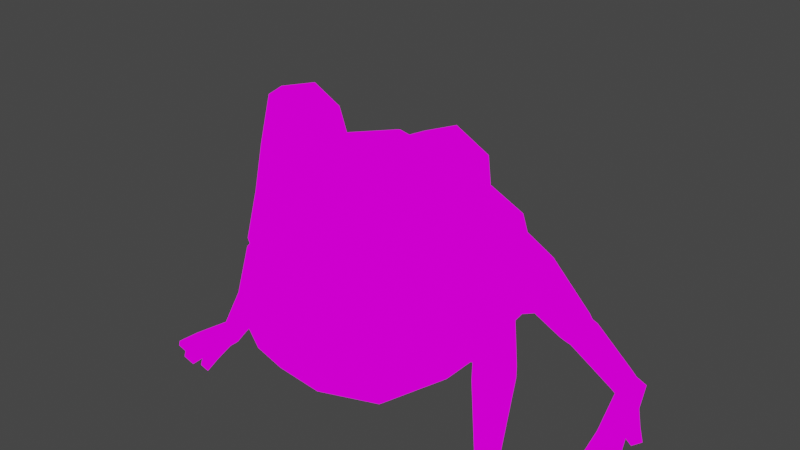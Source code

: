 # Source: FROG_rig_Idle.blend  (saved by Blender 2.91.10; exported with 4.5.12 LTS)
import bpy
from mathutils import Matrix  # noqa: F401  (used for matrix-valued properties, if any)

bpy.ops.wm.read_factory_settings(use_empty=True)
scene = bpy.context.scene
scene.name = 'Scene'

# ---- collections
col_collection = bpy.data.collections.new('Collection'); scene.collection.children.link(col_collection)

# ---- images (referenced by path relative to the original .blend; pixels are not part of the script)
import os
ASSET_DIR = os.environ.get("B2B_ASSET_DIR", "")  # directory of the original .blend (textures are referenced by path, not embedded)
HERE = os.path.dirname(os.path.abspath(__file__))  # packed textures are extracted next to this script under _unpacked/

def load_image(name, relpath, width, height, colorspace="sRGB"):
    """Load a texture the original file referenced (path relative to the .blend, or extracted next to this script)."""
    p = next((c for c in (os.path.join(HERE, relpath), os.path.join(ASSET_DIR, relpath)) if relpath and os.path.exists(c)), "")
    if p:
        img = bpy.data.images.load(p, check_existing=True)
        img.name = name
    else:  # same state as the original file: an image datablock whose file is absent (Cycles renders it pink)
        img = bpy.data.images.new(name, width, height)
        img.source = "FILE"
        img.filepath = "//" + (relpath or name)
    img.colorspace_settings.name = colorspace
    return img
img_colors_png_001 = load_image('colors.png.001', 'colors.png', 1024, 1024, 'sRGB')

# ---- materials (node trees are filled in below, after node groups)
mat_frog = bpy.data.materials.new('frog')
mat_frog.use_transparent_shadow = False

# ---- material node trees
mat_frog.use_nodes = True; mat_frog.node_tree.nodes.clear()
_N = mat_frog.node_tree.nodes; _L = mat_frog.node_tree.links
n0 = _N.new('ShaderNodeBsdfPrincipled'); n0.name = 'Principled BSDF'; n0.location = (10, 300)
n0.distribution = 'GGX'
n0.subsurface_method = 'BURLEY'
n0.inputs[3].default_value = 1.45
n0.inputs[27].default_value = (0.0, 0.0, 0.0, 1.0)
n0.inputs[28].default_value = 1.0
n1 = _N.new('ShaderNodeOutputMaterial'); n1.name = 'Material Output'; n1.location = (300, 300)
n2 = _N.new('ShaderNodeTexImage'); n2.name = 'Image Texture'; n2.location = (-320, 163)
n2.image = img_colors_png_001
_L.new(n2.outputs[0], n1.inputs[0])
n1.is_active_output = True

# ---- world
world_world = bpy.data.worlds.new('World'); scene.world = world_world
world_world.use_nodes = True; world_world.node_tree.nodes.clear()
_N = world_world.node_tree.nodes; _L = world_world.node_tree.links
n0 = _N.new('ShaderNodeOutputWorld'); n0.name = 'World Output'; n0.location = (300, 300)
n1 = _N.new('ShaderNodeBackground'); n1.name = 'Background'; n1.location = (10, 300)
n1.inputs[0].default_value = (0.05088, 0.05088, 0.05088, 1.0)
_L.new(n1.outputs[0], n0.inputs[0])
n0.is_active_output = True
world_world.color = (0.05088, 0.05088, 0.05088)
world_world.use_sun_shadow = False
world_world.sun_shadow_jitter_overblur = 0.0

# ---- meshes
me_cube_002 = bpy.data.meshes.new('Cube.002')
me_cube_002.from_pydata([(0.3611, 0.4402, 0.1773), (0.2691, 0.02207, 0.09603), (0.4622, 0.03429, 0.8961), (0.0, 0.6921, 0.4083), (0.0, 0.7672, 0.09463), (0.0, 0.7672, 0.2537), (0.0, 0.07362, 1.031), (0.0, 0.5913, 0.5574), (0.0, 0.3317, 0.8502), (0.0, 0.4259, 0.02617), (0.0, 0.004974, 0.01737), (0.183, 0.6782, 0.3651), (0.0, 0.8851, 0.1341), (0.3433, -0.2043, 1.203), (0.4849, -0.1389, 1.118), (0.4788, -0.1993, 0.9364), (0.3198, -0.2933, 0.8724), (0.183, -0.3283, 0.9981), (0.1991, -0.2607, 1.142), (0.4477, -0.1785, 1.102), (0.3433, -0.2112, 1.167), (0.4388, -0.2161, 0.9622), (0.3255, -0.2884, 0.9197), (0.2251, -0.3131, 0.9899), (0.232, -0.2626, 1.116), (0.4959, -0.198, 0.5535), (0.353, -0.4146, 0.643), (0.08997, -0.5508, 0.7943), (0.0, -0.3309, 1.012), (0.0, -0.6003, 0.7446), (0.07219, -0.5229, 0.8452), (0.3609, -0.4129, 0.6037), (0.1651, -0.5658, 0.6738), (0.0, -0.6026, 0.6997), (0.3522, -0.359, 0.8244), (0.5024, -0.1748, 0.7391), (0.0, -0.5143, 0.9161), (0.264, -0.3635, 0.122), (0.0, -0.4258, 0.09452), (0.2988, -0.4631, 0.2666), (0.4832, -0.2282, 0.3242), (0.0, -0.612, 0.3028), (0.151, -0.5792, 0.3095), (0.0, -0.5789, 0.6968), (0.3424, -0.3892, 0.6008), (0.1465, -0.5421, 0.6709), (0.0, -0.5765, 0.7417), (0.1465, -0.5397, 0.7194), (0.3344, -0.3909, 0.6401), (0.3433, -0.0266, 1.168), (0.4947, -0.04088, 1.1), (0.4824, -0.1042, 0.8988), (0.1787, -0.1313, 1.032), (0.1991, -0.045, 1.111), (0.2119, -0.02647, 0.9805), (0.0, -0.1328, 1.053), (0.253, 0.05209, 0.957), (0.2226, 0.3244, 0.8001), (0.1701, -0.4698, 0.8817), (0.1651, -0.5635, 0.7223), (0.05227, -0.5311, 0.8437), (0.07055, -0.5551, 0.7899), (0.0, -0.09962, 0.703), (0.0, -0.09616, 0.4259), (0.1144, -0.09898, 0.6759), (0.1203, -0.09716, 0.4444), (0.5337, 0.07077, 0.5669), (0.4765, -0.08013, 0.2574), (0.5016, 0.03051, 0.2899), (0.5808, 0.0388, 0.5244), (0.4893, -0.08594, 0.2638), (0.6826, -0.1942, -0.001703), (0.5292, 0.1133, 0.4078), (0.7191, -0.2152, 0.02164), (0.7123, -0.2573, 0.04411), (0.5847, -0.07286, 0.5084), (0.669, -0.2783, 0.04323), (0.5361, -0.1544, 0.3376), (0.6324, -0.2573, 0.01989), (0.6393, -0.2152, -0.002576), (0.7151, -0.2024, 0.04129), (0.67, -0.05969, 0.2594), (0.669, -0.1412, 0.281), (0.6006, -0.1849, 0.2539), (0.5333, -0.1469, 0.2052), (0.5342, -0.06536, 0.1836), (0.6886, -0.2324, -0.02141), (0.7289, -0.2536, -0.009182), (0.7289, -0.296, -0.009182), (0.6893, -0.3011, -0.02118), (0.6482, -0.296, -0.03364), (0.6482, -0.2536, -0.03364), (0.7424, -0.3925, 0.04313), (0.6482, -0.3925, 0.02432), (0.6031, -0.3925, 1.615e-05), (0.7558, -0.3925, -0.001024), (0.6644, -0.3925, -0.02874), (0.6228, -0.3925, -0.04134), (0.7109, -0.3925, -0.01465), (0.6959, -0.3925, 0.03731), (0.6613, -0.4961, -0.02968), (0.7139, -0.4961, -0.01373), (0.6497, -0.4952, 0.008172), (0.7037, -0.4952, 0.02288), (0.7212, -0.4717, 0.02385), (0.7303, -0.4726, -0.00877), (0.7752, -0.4726, 0.00486), (0.7677, -0.4717, 0.02967), (0.5974, -0.4726, -0.04905), (0.6389, -0.4726, -0.03645), (0.5836, -0.4717, -0.02704), (0.6286, -0.4717, -0.002738), (0.5386, -0.1105, 0.5269), (0.4747, 0.1187, 0.8458), (0.4855, -0.1716, 0.3207), (0.4279, -0.1648, 0.2037), (0.1305, 0.7702, 0.1962), (0.281, 0.5721, 0.4848), (0.1026, 0.7674, 0.1255), (0.1582, 0.4259, 0.04875), (0.475, 0.06941, 0.2742), (0.429, 0.2999, 0.7239), (0.5107, 0.1769, 0.4035), (0.7904, 0.6416, -0.07637), (0.308, 0.6576, 0.3047), (0.5884, 0.6333, 0.1498), (0.3665, 0.5732, 0.4364), (0.6136, 0.5644, 0.1418), (0.4249, 0.4106, 0.42), (0.5792, 0.5176, 0.09635), (0.4278, 0.3586, 0.2896), (0.5195, 0.5396, 0.05891), (0.4942, 0.6085, 0.06691), (0.3002, 0.5916, 0.1806), (0.7364, 0.7312, -0.1243), (0.7771, 0.717, -0.1025), (0.7357, 0.6158, -0.1518), (0.7136, 0.7012, -0.1544), (0.8085, 0.6525, -0.1004), (0.7736, 0.6169, -0.124), (0.7751, 0.7502, -0.165), (0.8181, 0.7375, -0.1397), (0.8571, 0.6091, -0.1705), (0.8247, 0.5924, -0.1993), (0.7871, 0.5879, -0.2276), (0.7481, 0.7201, -0.1969), (0.8961, 0.479, -0.1275), (0.8048, 0.4494, -0.1852), (0.7627, 0.4382, -0.2294), (0.9227, 0.4985, -0.1655), (0.8378, 0.4732, -0.2313), (0.7951, 0.4593, -0.2624), (0.8781, 0.4854, -0.1984), (0.8467, 0.4625, -0.1529), (0.8744, 0.3446, -0.2497), (0.92, 0.3585, -0.2124), (0.8507, 0.3288, -0.2169), (0.8981, 0.3436, -0.1803), (0.9225, 0.3851, -0.1643), (0.9404, 0.3979, -0.1942), (0.981, 0.4107, -0.1647), (0.9667, 0.401, -0.1423), (0.784, 0.3304, -0.2968), (0.8244, 0.3414, -0.2736), (0.7663, 0.3191, -0.2776), (0.8083, 0.3274, -0.2413), (0.5107, 0.6535, 0.1334), (0.5757, 0.6295, 0.1742), (0.6032, 0.5544, 0.1655), (0.5657, 0.5033, 0.1159), (0.5007, 0.528, 0.07532), (0.4731, 0.6024, 0.08386), (0.6358, 0.5783, 0.1183), (0.5473, 0.6665, 0.09826), (0.513, 0.6216, 0.05315), (0.5408, 0.5535, 0.04082), (0.6082, 0.6453, 0.131), (0.6011, 0.5333, 0.07341), (0.7191, 0.7194, -0.09428), (0.7208, 0.6073, -0.131), (0.6952, 0.6885, -0.1243), (0.7601, 0.7047, -0.07127), (0.7602, 0.608, -0.1046), (0.4044, 0.4686, 0.1849), (0.3679, 0.6424, 0.3037), (0.4114, 0.5769, 0.4077), (0.453, 0.4519, 0.3943), (0.4459, 0.3916, 0.281), (0.3608, 0.5822, 0.1904), (0.5888, 0.007704, 0.2465), (0.6558, -0.1294, 0.313), (0.5863, -0.1763, 0.2785), (0.6582, -0.04085, 0.2932), (0.5196, -0.1306, 0.2244), (0.5252, -0.03551, 0.2131), (0.6771, -0.08215, 0.2251), (0.6753, -0.158, 0.2468), (0.6105, -0.1984, 0.2234), (0.5476, -0.1629, 0.1784), (0.5494, -0.08701, 0.1567), (0.6141, -0.04665, 0.18), (0.7087, -0.2477, 0.06368), (0.6633, -0.2706, 0.06064), (0.6242, -0.2482, 0.0352), (0.6306, -0.2028, 0.01281), (0.676, -0.1799, 0.01585), (0.3298, -0.3028, 0.9785), (0.3394, -0.2612, 1.112), (0.0, -0.6884, 0.5478), (0.3401, -0.4912, 0.4459), (0.1594, -0.6563, 0.5305), (0.4997, -0.06981, 0.6614)], [], [(9, 119, 1, 10), (211, 35, 25, 112), (4, 118, 119, 9), (117, 7, 57, 121), (121, 57, 56, 113), (116, 5, 3, 11), (11, 124, 116), (11, 3, 7, 117), (1, 67, 115), (116, 118, 12), (5, 116, 12), (118, 4, 12), (19, 207, 206, 21), (20, 19, 14, 13), (19, 21, 15, 14), (21, 22, 16, 15), (22, 23, 17, 16), (23, 24, 18, 17), (24, 20, 13, 18), (34, 58, 59, 26), (35, 34, 26, 25), (58, 17, 28, 36), (26, 59, 47, 48), (59, 29, 46, 47), (32, 31, 44, 45), (27, 30, 60, 61), (15, 16, 34, 35), (16, 17, 58, 34), (40, 39, 115), (39, 42, 37), (31, 32, 210, 209), (32, 33, 208, 210), (25, 31, 209, 40), (45, 63, 43), (65, 25, 64), (25, 26, 48), (31, 25, 44), (33, 32, 45, 43), (17, 18, 53, 52), (13, 14, 50, 49), (18, 13, 49, 53), (14, 15, 51, 50), (52, 53, 54), (49, 50, 2, 56), (53, 49, 56, 54), (50, 51, 2), (17, 52, 55, 28), (52, 54, 6, 55), (57, 7, 8), (56, 57, 8, 6), (6, 54, 56), (15, 35, 51), (51, 35, 2), (35, 211, 2), (113, 66, 121), (120, 1, 119), (37, 10, 1, 115), (30, 27, 59, 58), (61, 60, 36, 29), (27, 61, 29, 59), (60, 30, 58, 36), (62, 47, 46), (64, 62, 63, 65), (64, 25, 48), (48, 47, 62, 64), (45, 44, 65, 63), (65, 44, 25), (115, 114, 40), (121, 66, 122), (40, 114, 112, 25), (67, 1, 120), (67, 120, 68, 70), (122, 66, 69, 72), (120, 122, 72, 68), (189, 72, 69, 192), (192, 69, 75, 190), (190, 75, 77, 191), (191, 77, 70, 193), (193, 70, 68, 194), (194, 68, 72, 189), (79, 71, 86, 91), (199, 85, 200), (198, 84, 85, 199), (197, 83, 84, 198), (196, 82, 83, 197), (195, 81, 82, 196), (195, 200, 81), (86, 89, 90, 91), (76, 78, 94, 93), (73, 74, 88, 87), (78, 79, 91, 90), (71, 73, 87, 86), (78, 90, 97, 94), (99, 93, 102, 103), (99, 98, 105, 104), (89, 98, 96), (90, 89, 96, 97), (88, 74, 92, 95), (74, 76, 99, 92), (96, 98, 101, 100), (93, 96, 100, 102), (99, 76, 93), (98, 89, 88, 95), (89, 86, 87, 88), (98, 99, 103, 101), (101, 103, 102, 100), (92, 99, 104, 107), (94, 97, 108, 110), (95, 92, 107, 106), (93, 94, 110, 111), (98, 95, 106, 105), (97, 96, 109, 108), (110, 108, 109, 111), (107, 104, 105, 106), (96, 93, 111, 109), (77, 75, 112, 114), (66, 112, 75, 69), (67, 70, 77, 114), (113, 56, 2), (10, 37, 38), (114, 115, 67), (37, 42, 41, 38), (126, 124, 11, 117), (133, 0, 118, 116), (0, 119, 118), (0, 130, 120, 119), (128, 126, 117, 121), (124, 133, 116), (130, 128, 121, 122), (130, 122, 120), (184, 124, 126, 185), (185, 126, 128, 186), (186, 128, 130, 187), (187, 130, 0, 183), (183, 0, 133, 188), (188, 133, 124, 184), (180, 178, 134, 137), (182, 179, 136, 139), (181, 123, 138, 135), (179, 180, 137, 136), (178, 181, 135, 134), (123, 182, 139, 138), (137, 134, 140, 145), (140, 143, 144, 145), (139, 136, 148, 147), (135, 138, 142, 141), (136, 137, 145, 144), (134, 135, 141, 140), (136, 144, 151, 148), (153, 147, 156, 157), (153, 152, 159, 158), (143, 152, 150), (144, 143, 150, 151), (142, 138, 146, 149), (138, 139, 153, 146), (150, 152, 155, 154), (147, 150, 154, 156), (153, 139, 147), (152, 143, 142, 149), (143, 140, 141, 142), (152, 153, 157, 155), (155, 157, 156, 154), (146, 153, 158, 161), (148, 151, 162, 164), (149, 146, 161, 160), (147, 148, 164, 165), (152, 149, 160, 159), (151, 150, 163, 162), (164, 162, 163, 165), (161, 158, 159, 160), (150, 147, 165, 163), (132, 171, 166), (131, 170, 171, 132), (129, 169, 170, 131), (127, 168, 169, 129), (125, 167, 168, 127), (166, 167, 125), (127, 129, 177, 172), (125, 176, 173), (131, 132, 174, 175), (125, 127, 172, 176), (129, 131, 175, 177), (174, 132, 173), (175, 174, 180, 179), (172, 177, 182, 123), (166, 173, 132), (173, 176, 181, 178), (125, 173, 166), (176, 172, 123, 181), (177, 175, 179, 182), (174, 173, 178, 180), (171, 188, 184, 166), (170, 183, 188, 171), (169, 187, 183, 170), (168, 186, 187, 169), (167, 185, 186, 168), (166, 184, 185, 167), (85, 194, 189), (84, 193, 194, 85), (83, 191, 193, 84), (82, 190, 191, 83), (81, 192, 190, 82), (189, 192, 81), (205, 200, 195, 80), (80, 195, 196, 201), (201, 196, 197, 202), (202, 197, 198, 203), (203, 198, 199, 204), (204, 199, 200, 205), (76, 202, 203, 78), (200, 189, 81), (78, 203, 204, 79), (79, 204, 205, 71), (200, 85, 189), (74, 201, 202, 76), (73, 80, 201, 74), (71, 205, 80, 73), (22, 206, 23), (21, 206, 22), (23, 206, 207, 24), (207, 19, 20), (24, 207, 20), (115, 39, 37), (40, 209, 39), (209, 210, 42, 39), (210, 208, 41, 42), (113, 2, 211, 66), (66, 211, 112)])
_uv = me_cube_002.uv_layers.new(name='UVMap')
_uv.uv.foreach_set('vector', [0.04263, 0.5419, 0.04263, 0.5419, 0.04263, 0.5419, 0.04263, 0.5419, 0.6307, 0.969, 0.6307, 0.969, 0.6307, 0.969, 0.6307, 0.969, 0.04263, 0.5419, 0.04263, 0.5419, 0.04263, 0.5419, 0.04263, 0.5419, 0.626, 0.9681, 0.626, 0.9681, 0.626, 0.9681, 0.626, 0.9681, 0.626, 0.9681, 0.626, 0.9681, 0.626, 0.9681, 0.626, 0.9681, 0.626, 0.9681, 0.626, 0.9681, 0.626, 0.9681, 0.626, 0.9681, 0.626, 0.9681, 0.626, 0.9681, 0.626, 0.9681, 0.626, 0.9681, 0.626, 0.9681, 0.626, 0.9681, 0.626, 0.9681, 0.04263, 0.5419, 0.04263, 0.5419, 0.04263, 0.5419, 0.626, 0.9681, 0.626, 0.9681, 0.626, 0.9681, 0.626, 0.9681, 0.626, 0.9681, 0.626, 0.9681, 0.626, 0.9681, 0.626, 0.9681, 0.626, 0.9681, 0.1365, 0.4555, 0.1365, 0.4555, 0.1365, 0.4555, 0.1365, 0.4555, 0.6422, 0.8942, 0.6422, 0.8942, 0.6422, 0.8942, 0.6422, 0.8942, 0.6422, 0.8942, 0.6422, 0.8942, 0.6422, 0.8942, 0.6422, 0.8942, 0.6422, 0.8942, 0.6422, 0.8942, 0.6422, 0.8942, 0.6422, 0.8942, 0.6422, 0.8942, 0.6422, 0.8942, 0.6422, 0.8942, 0.6422, 0.8942, 0.6422, 0.8942, 0.6422, 0.8942, 0.6422, 0.8942, 0.6422, 0.8942, 0.6422, 0.8942, 0.6422, 0.8942, 0.6422, 0.8942, 0.6422, 0.8942, 0.6633, 0.9242, 0.6633, 0.9242, 0.6633, 0.9242, 0.6633, 0.9242, 0.6633, 0.9242, 0.6633, 0.9242, 0.6633, 0.9242, 0.6633, 0.9242, 0.6633, 0.9242, 0.6633, 0.9242, 0.6633, 0.9242, 0.6633, 0.9242, 0.7735, 0.9684, 0.7735, 0.9684, 0.7735, 0.9684, 0.7735, 0.9684, 0.7735, 0.9684, 0.7735, 0.9684, 0.7735, 0.9684, 0.7735, 0.9684, 0.7735, 0.9684, 0.7735, 0.9684, 0.7735, 0.9684, 0.7735, 0.9684, 0.9443, 0.9248, 0.9443, 0.9248, 0.9443, 0.9248, 0.9443, 0.9248, 0.6633, 0.9242, 0.6633, 0.9242, 0.6633, 0.9242, 0.6633, 0.9242, 0.6633, 0.9242, 0.6633, 0.9242, 0.6633, 0.9242, 0.6633, 0.9242, 0.6234, 0.9504, 0.6234, 0.9504, 0.6234, 0.9504, 0.04263, 0.5419, 0.04263, 0.5419, 0.04263, 0.5419, 0.6302, 0.9259, 0.6302, 0.9259, 0.6302, 0.9259, 0.6302, 0.9259, 0.6302, 0.9259, 0.6302, 0.9259, 0.6302, 0.9259, 0.6302, 0.9259, 0.6302, 0.9259, 0.6302, 0.9259, 0.6302, 0.9259, 0.6302, 0.9259, 0.3485, 0.6139, 0.3485, 0.6139, 0.3485, 0.6139, 0.3485, 0.6139, 0.3485, 0.6139, 0.3485, 0.6139, 0.7735, 0.9684, 0.7735, 0.9684, 0.7735, 0.9684, 0.7735, 0.9684, 0.7735, 0.9684, 0.7735, 0.9684, 0.7735, 0.9684, 0.7735, 0.9684, 0.7735, 0.9684, 0.7735, 0.9684, 0.6633, 0.9242, 0.6633, 0.9242, 0.6633, 0.9242, 0.6633, 0.9242, 0.6633, 0.9242, 0.6633, 0.9242, 0.6633, 0.9242, 0.6633, 0.9242, 0.6633, 0.9242, 0.6633, 0.9242, 0.6633, 0.9242, 0.6633, 0.9242, 0.6633, 0.9242, 0.6633, 0.9242, 0.6633, 0.9242, 0.6633, 0.9242, 0.6633, 0.9242, 0.6633, 0.9242, 0.6633, 0.9242, 0.7411, 0.924, 0.7411, 0.924, 0.7411, 0.924, 0.7411, 0.924, 0.7411, 0.924, 0.7411, 0.924, 0.7411, 0.924, 0.7411, 0.924, 0.6633, 0.9242, 0.6633, 0.9242, 0.6633, 0.9242, 0.6633, 0.9242, 0.6633, 0.9242, 0.6633, 0.9242, 0.6633, 0.9242, 0.6633, 0.9242, 0.6633, 0.9242, 0.6633, 0.9242, 0.6633, 0.9242, 0.626, 0.9681, 0.626, 0.9681, 0.626, 0.9681, 0.626, 0.9681, 0.626, 0.9681, 0.626, 0.9681, 0.626, 0.9681, 0.6633, 0.9242, 0.6633, 0.9242, 0.6633, 0.9242, 0.6633, 0.9242, 0.6633, 0.9242, 0.6633, 0.9242, 0.6633, 0.9242, 0.6633, 0.9242, 0.6633, 0.9242, 0.6633, 0.9242, 0.6633, 0.9242, 0.6633, 0.9242, 0.626, 0.9681, 0.626, 0.9681, 0.626, 0.9681, 0.04263, 0.5419, 0.04263, 0.5419, 0.04263, 0.5419, 0.04263, 0.5419, 0.04263, 0.5419, 0.04263, 0.5419, 0.04263, 0.5419, 0.6633, 0.9242, 0.6633, 0.9242, 0.6633, 0.9242, 0.6633, 0.9242, 0.6633, 0.9242, 0.6633, 0.9242, 0.6633, 0.9242, 0.6633, 0.9242, 0.6633, 0.9242, 0.6633, 0.9242, 0.6633, 0.9242, 0.6633, 0.9242, 0.6633, 0.9242, 0.6633, 0.9242, 0.6633, 0.9242, 0.6633, 0.9242, 0.3485, 0.6139, 0.3485, 0.6139, 0.3485, 0.6139, 0.3485, 0.6139, 0.3485, 0.6139, 0.3485, 0.6139, 0.3485, 0.6139, 0.3485, 0.6139, 0.3485, 0.6139, 0.3485, 0.6139, 0.3485, 0.6139, 0.3485, 0.6139, 0.3485, 0.6139, 0.3485, 0.6139, 0.3485, 0.6139, 0.3485, 0.6139, 0.3485, 0.6139, 0.3485, 0.6139, 0.3485, 0.6139, 0.3485, 0.6139, 0.3485, 0.6139, 0.6234, 0.9504, 0.6234, 0.9504, 0.6234, 0.9504, 0.626, 0.9681, 0.626, 0.9681, 0.626, 0.9681, 0.626, 0.9681, 0.626, 0.9681, 0.626, 0.9681, 0.626, 0.9681, 0.04263, 0.5419, 0.04263, 0.5419, 0.04263, 0.5419, 0.6567, 0.9516, 0.6567, 0.9516, 0.6567, 0.9516, 0.6567, 0.9516, 0.6567, 0.9516, 0.6567, 0.9516, 0.6567, 0.9516, 0.6567, 0.9516, 0.6567, 0.9516, 0.6567, 0.9516, 0.6567, 0.9516, 0.6567, 0.9516, 0.6567, 0.9516, 0.6567, 0.9516, 0.6567, 0.9516, 0.6567, 0.9516, 0.6567, 0.9516, 0.6567, 0.9516, 0.6567, 0.9516, 0.6567, 0.9516, 0.6567, 0.9516, 0.6567, 0.9516, 0.6567, 0.9516, 0.6567, 0.9516, 0.6567, 0.9516, 0.6567, 0.9516, 0.6567, 0.9516, 0.6567, 0.9516, 0.6567, 0.9516, 0.6567, 0.9516, 0.6567, 0.9516, 0.6567, 0.9516, 0.6567, 0.9516, 0.6567, 0.9516, 0.6567, 0.9516, 0.6567, 0.9516, 0.6567, 0.9516, 0.6567, 0.9516, 0.6567, 0.9516, 0.6567, 0.9516, 0.6567, 0.9516, 0.6567, 0.9516, 0.6567, 0.9516, 0.6567, 0.9516, 0.6567, 0.9516, 0.6567, 0.9516, 0.6567, 0.9516, 0.6567, 0.9516, 0.6567, 0.9516, 0.6567, 0.9516, 0.6567, 0.9516, 0.6567, 0.9516, 0.6567, 0.9516, 0.6567, 0.9516, 0.6567, 0.9516, 0.6567, 0.9516, 0.6567, 0.9516, 0.6567, 0.9516, 0.6567, 0.9516, 0.6567, 0.9516, 0.6567, 0.9516, 0.6567, 0.9516, 0.7638, 0.9299, 0.7638, 0.9299, 0.7638, 0.9299, 0.7638, 0.9299, 0.6567, 0.9516, 0.6567, 0.9516, 0.6567, 0.9516, 0.6567, 0.9516, 0.6567, 0.9516, 0.6567, 0.9516, 0.6567, 0.9516, 0.6567, 0.9516, 0.6567, 0.9516, 0.6567, 0.9516, 0.6567, 0.9516, 0.6567, 0.9516, 0.6567, 0.9516, 0.6567, 0.9516, 0.6567, 0.9516, 0.6567, 0.9516, 0.6567, 0.9516, 0.6567, 0.9516, 0.6567, 0.9516, 0.6567, 0.9516, 0.6567, 0.9516, 0.6567, 0.9516, 0.6567, 0.9516, 0.6567, 0.9516, 0.7735, 0.9684, 0.7735, 0.9684, 0.7735, 0.9684, 0.7735, 0.9684, 0.7638, 0.9299, 0.7638, 0.9299, 0.7638, 0.9299, 0.7638, 0.9299, 0.7638, 0.9299, 0.7638, 0.9299, 0.7638, 0.9299, 0.6567, 0.9516, 0.6567, 0.9516, 0.6567, 0.9516, 0.6567, 0.9516, 0.6567, 0.9516, 0.6567, 0.9516, 0.6567, 0.9516, 0.6567, 0.9516, 0.7638, 0.9299, 0.7638, 0.9299, 0.7638, 0.9299, 0.7638, 0.9299, 0.7735, 0.9684, 0.7735, 0.9684, 0.7735, 0.9684, 0.7735, 0.9684, 0.6567, 0.9516, 0.6567, 0.9516, 0.6567, 0.9516, 0.7638, 0.9299, 0.7638, 0.9299, 0.7638, 0.9299, 0.7638, 0.9299, 0.7638, 0.9299, 0.7638, 0.9299, 0.7638, 0.9299, 0.7638, 0.9299, 0.7735, 0.9684, 0.7735, 0.9684, 0.7735, 0.9684, 0.7735, 0.9684, 0.6567, 0.9516, 0.6567, 0.9516, 0.6567, 0.9516, 0.6567, 0.9516, 0.6567, 0.9516, 0.6567, 0.9516, 0.6567, 0.9516, 0.6567, 0.9516, 0.6567, 0.9516, 0.6567, 0.9516, 0.6567, 0.9516, 0.6567, 0.9516, 0.6567, 0.9516, 0.6567, 0.9516, 0.6567, 0.9516, 0.6567, 0.9516, 0.6567, 0.9516, 0.6567, 0.9516, 0.6567, 0.9516, 0.6567, 0.9516, 0.7638, 0.9299, 0.7638, 0.9299, 0.7638, 0.9299, 0.7638, 0.9299, 0.7638, 0.9299, 0.7638, 0.9299, 0.7638, 0.9299, 0.7638, 0.9299, 0.6567, 0.9516, 0.6567, 0.9516, 0.6567, 0.9516, 0.6567, 0.9516, 0.6567, 0.9516, 0.6567, 0.9516, 0.6567, 0.9516, 0.6567, 0.9516, 0.7735, 0.9684, 0.7735, 0.9684, 0.7735, 0.9684, 0.7735, 0.9684, 0.6567, 0.9516, 0.6567, 0.9516, 0.6567, 0.9516, 0.6567, 0.9516, 0.6567, 0.9516, 0.6567, 0.9516, 0.6567, 0.9516, 0.6567, 0.9516, 0.6567, 0.9516, 0.6567, 0.9516, 0.6567, 0.9516, 0.6567, 0.9516, 0.626, 0.9681, 0.626, 0.9681, 0.626, 0.9681, 0.04263, 0.5419, 0.04263, 0.5419, 0.04263, 0.5419, 0.6234, 0.9504, 0.6234, 0.9504, 0.6234, 0.9504, 0.04263, 0.5419, 0.04263, 0.5419, 0.04263, 0.5419, 0.04263, 0.5419, 0.626, 0.9681, 0.626, 0.9681, 0.626, 0.9681, 0.626, 0.9681, 0.04263, 0.5419, 0.04263, 0.5419, 0.04263, 0.5419, 0.04263, 0.5419, 0.04263, 0.5419, 0.04263, 0.5419, 0.04263, 0.5419, 0.04263, 0.5419, 0.04263, 0.5419, 0.04263, 0.5419, 0.04263, 0.5419, 0.626, 0.9681, 0.626, 0.9681, 0.626, 0.9681, 0.626, 0.9681, 0.626, 0.9681, 0.626, 0.9681, 0.626, 0.9681, 0.626, 0.9681, 0.626, 0.9681, 0.626, 0.9681, 0.626, 0.9681, 0.626, 0.9681, 0.626, 0.9681, 0.626, 0.9681, 0.626, 0.9681, 0.626, 0.9681, 0.626, 0.9681, 0.626, 0.9681, 0.626, 0.9681, 0.626, 0.9681, 0.626, 0.9681, 0.626, 0.9681, 0.626, 0.9681, 0.626, 0.9681, 0.626, 0.9681, 0.626, 0.9681, 0.626, 0.9681, 0.626, 0.9681, 0.626, 0.9681, 0.626, 0.9681, 0.626, 0.9681, 0.626, 0.9681, 0.626, 0.9681, 0.626, 0.9681, 0.626, 0.9681, 0.626, 0.9681, 0.626, 0.9681, 0.626, 0.9681, 0.626, 0.9681, 0.626, 0.9681, 0.626, 0.9681, 0.626, 0.9681, 0.626, 0.9681, 0.626, 0.9681, 0.626, 0.9681, 0.626, 0.9681, 0.626, 0.9681, 0.626, 0.9681, 0.626, 0.9681, 0.626, 0.9681, 0.626, 0.9681, 0.626, 0.9681, 0.626, 0.9681, 0.626, 0.9681, 0.626, 0.9681, 0.626, 0.9681, 0.626, 0.9681, 0.626, 0.9681, 0.626, 0.9681, 0.626, 0.9681, 0.626, 0.9681, 0.626, 0.9681, 0.626, 0.9681, 0.626, 0.9681, 0.626, 0.9681, 0.626, 0.9681, 0.7395, 0.9778, 0.7395, 0.9778, 0.7395, 0.9778, 0.7395, 0.9778, 0.626, 0.9681, 0.626, 0.9681, 0.626, 0.9681, 0.626, 0.9681, 0.626, 0.9681, 0.626, 0.9681, 0.626, 0.9681, 0.626, 0.9681, 0.626, 0.9681, 0.626, 0.9681, 0.626, 0.9681, 0.626, 0.9681, 0.626, 0.9681, 0.626, 0.9681, 0.626, 0.9681, 0.626, 0.9681, 0.626, 0.9681, 0.626, 0.9681, 0.626, 0.9681, 0.626, 0.9681, 0.626, 0.9681, 0.626, 0.9681, 0.626, 0.9681, 0.626, 0.9681, 0.7735, 0.9684, 0.7735, 0.9684, 0.7735, 0.9684, 0.7735, 0.9684, 0.7395, 0.9778, 0.7395, 0.9778, 0.7395, 0.9778, 0.7395, 0.9778, 0.7395, 0.9778, 0.7395, 0.9778, 0.7395, 0.9778, 0.626, 0.9681, 0.626, 0.9681, 0.626, 0.9681, 0.626, 0.9681, 0.626, 0.9681, 0.626, 0.9681, 0.626, 0.9681, 0.626, 0.9681, 0.7395, 0.9778, 0.7395, 0.9778, 0.7395, 0.9778, 0.7395, 0.9778, 0.7735, 0.9684, 0.7735, 0.9684, 0.7735, 0.9684, 0.7735, 0.9684, 0.626, 0.9681, 0.626, 0.9681, 0.626, 0.9681, 0.7395, 0.9778, 0.7395, 0.9778, 0.7395, 0.9778, 0.7395, 0.9778, 0.7395, 0.9778, 0.7395, 0.9778, 0.7395, 0.9778, 0.7395, 0.9778, 0.7735, 0.9684, 0.7735, 0.9684, 0.7735, 0.9684, 0.7735, 0.9684, 0.626, 0.9681, 0.626, 0.9681, 0.626, 0.9681, 0.626, 0.9681, 0.626, 0.9681, 0.626, 0.9681, 0.626, 0.9681, 0.626, 0.9681, 0.626, 0.9681, 0.626, 0.9681, 0.626, 0.9681, 0.626, 0.9681, 0.626, 0.9681, 0.626, 0.9681, 0.626, 0.9681, 0.626, 0.9681, 0.626, 0.9681, 0.626, 0.9681, 0.626, 0.9681, 0.626, 0.9681, 0.7395, 0.9778, 0.7395, 0.9778, 0.7395, 0.9778, 0.7395, 0.9778, 0.7395, 0.9778, 0.7395, 0.9778, 0.7395, 0.9778, 0.7395, 0.9778, 0.626, 0.9681, 0.626, 0.9681, 0.626, 0.9681, 0.626, 0.9681, 0.626, 0.9681, 0.626, 0.9681, 0.626, 0.9681, 0.626, 0.9681, 0.7735, 0.9684, 0.7735, 0.9684, 0.7735, 0.9684, 0.7735, 0.9684, 0.626, 0.9681, 0.626, 0.9681, 0.626, 0.9681, 0.626, 0.9681, 0.626, 0.9681, 0.626, 0.9681, 0.626, 0.9681, 0.626, 0.9681, 0.626, 0.9681, 0.626, 0.9681, 0.626, 0.9681, 0.626, 0.9681, 0.626, 0.9681, 0.626, 0.9681, 0.626, 0.9681, 0.626, 0.9681, 0.626, 0.9681, 0.626, 0.9681, 0.626, 0.9681, 0.626, 0.9681, 0.626, 0.9681, 0.626, 0.9681, 0.626, 0.9681, 0.626, 0.9681, 0.626, 0.9681, 0.626, 0.9681, 0.626, 0.9681, 0.626, 0.9681, 0.626, 0.9681, 0.626, 0.9681, 0.626, 0.9681, 0.626, 0.9681, 0.626, 0.9681, 0.626, 0.9681, 0.626, 0.9681, 0.626, 0.9681, 0.626, 0.9681, 0.626, 0.9681, 0.626, 0.9681, 0.626, 0.9681, 0.626, 0.9681, 0.626, 0.9681, 0.626, 0.9681, 0.626, 0.9681, 0.626, 0.9681, 0.626, 0.9681, 0.626, 0.9681, 0.626, 0.9681, 0.626, 0.9681, 0.626, 0.9681, 0.626, 0.9681, 0.626, 0.9681, 0.626, 0.9681, 0.626, 0.9681, 0.626, 0.9681, 0.626, 0.9681, 0.626, 0.9681, 0.626, 0.9681, 0.626, 0.9681, 0.626, 0.9681, 0.626, 0.9681, 0.626, 0.9681, 0.626, 0.9681, 0.626, 0.9681, 0.626, 0.9681, 0.626, 0.9681, 0.626, 0.9681, 0.626, 0.9681, 0.626, 0.9681, 0.626, 0.9681, 0.626, 0.9681, 0.626, 0.9681, 0.626, 0.9681, 0.626, 0.9681, 0.626, 0.9681, 0.626, 0.9681, 0.626, 0.9681, 0.626, 0.9681, 0.626, 0.9681, 0.626, 0.9681, 0.626, 0.9681, 0.626, 0.9681, 0.626, 0.9681, 0.626, 0.9681, 0.626, 0.9681, 0.626, 0.9681, 0.626, 0.9681, 0.626, 0.9681, 0.626, 0.9681, 0.626, 0.9681, 0.626, 0.9681, 0.626, 0.9681, 0.626, 0.9681, 0.626, 0.9681, 0.626, 0.9681, 0.626, 0.9681, 0.626, 0.9681, 0.626, 0.9681, 0.6567, 0.9516, 0.6567, 0.9516, 0.6567, 0.9516, 0.6567, 0.9516, 0.6567, 0.9516, 0.6567, 0.9516, 0.6567, 0.9516, 0.6567, 0.9516, 0.6567, 0.9516, 0.6567, 0.9516, 0.6567, 0.9516, 0.6567, 0.9516, 0.6567, 0.9516, 0.6567, 0.9516, 0.6567, 0.9516, 0.6567, 0.9516, 0.6567, 0.9516, 0.6567, 0.9516, 0.6567, 0.9516, 0.6567, 0.9516, 0.6567, 0.9516, 0.6567, 0.9516, 0.6567, 0.9516, 0.6567, 0.9516, 0.6567, 0.9516, 0.6567, 0.9516, 0.6567, 0.9516, 0.6567, 0.9516, 0.6567, 0.9516, 0.6567, 0.9516, 0.6567, 0.9516, 0.6567, 0.9516, 0.6567, 0.9516, 0.6567, 0.9516, 0.6567, 0.9516, 0.6567, 0.9516, 0.6567, 0.9516, 0.6567, 0.9516, 0.6567, 0.9516, 0.6567, 0.9516, 0.6567, 0.9516, 0.6567, 0.9516, 0.6567, 0.9516, 0.6567, 0.9516, 0.6567, 0.9516, 0.6567, 0.9516, 0.6567, 0.9516, 0.6567, 0.9516, 0.6567, 0.9516, 0.6567, 0.9516, 0.6567, 0.9516, 0.6567, 0.9516, 0.6567, 0.9516, 0.6567, 0.9516, 0.6567, 0.9516, 0.6567, 0.9516, 0.6567, 0.9516, 0.6567, 0.9516, 0.6567, 0.9516, 0.6567, 0.9516, 0.6567, 0.9516, 0.6567, 0.9516, 0.6567, 0.9516, 0.6567, 0.9516, 0.6567, 0.9516, 0.6567, 0.9516, 0.6567, 0.9516, 0.6567, 0.9516, 0.6567, 0.9516, 0.6567, 0.9516, 0.6567, 0.9516, 0.6567, 0.9516, 0.6567, 0.9516, 0.6567, 0.9516, 0.6567, 0.9516, 0.6567, 0.9516, 0.1365, 0.4555, 0.1365, 0.4555, 0.1365, 0.4555, 0.1365, 0.4555, 0.1365, 0.4555, 0.1365, 0.4555, 0.1365, 0.4555, 0.1365, 0.4555, 0.1365, 0.4555, 0.1365, 0.4555, 0.1365, 0.4555, 0.1365, 0.4555, 0.1365, 0.4555, 0.1365, 0.4555, 0.1365, 0.4555, 0.1365, 0.4555, 0.04263, 0.5419, 0.04263, 0.5419, 0.04263, 0.5419, 0.6302, 0.9259, 0.6302, 0.9259, 0.6302, 0.9259, 0.6302, 0.9259, 0.6302, 0.9259, 0.6302, 0.9259, 0.6302, 0.9259, 0.6302, 0.9259, 0.6302, 0.9259, 0.6302, 0.9259, 0.6302, 0.9259, 0.626, 0.9681, 0.626, 0.9681, 0.626, 0.9681, 0.626, 0.9681, 0.626, 0.9681, 0.626, 0.9681, 0.626, 0.9681])
me_cube_002.materials.append(mat_frog)
me_cube_002.use_remesh_fix_poles = True
me_cube_002.use_remesh_preserve_attributes = False
me_cube_002.use_mirror_x = True
me_cube_002.use_mirror_vertex_groups = False
me_cube_002.update()
arm_armature = bpy.data.armatures.new('Armature')  # bones are not reproduced

# ---- objects
ob_cube_001 = bpy.data.objects.new('Cube.001', me_cube_002)
ob_armature = bpy.data.objects.new('Armature', arm_armature)

# ---- transforms, parenting, visibility, modifiers, constraints
ob_cube_001.parent = ob_armature
ob_cube_001.location = (0.0, 0.0, 0.0)
ob_cube_001.lineart.crease_threshold = 0.0
ob_cube_001.use_mesh_mirror_x = True
_vg = ob_cube_001.vertex_groups.new(name='root')
for _i, _w in zip([0, 1, 3, 4, 5, 6, 7, 8, 9, 10, 11, 12, 37, 38, 57, 63, 65, 115, 116, 117, 118, 119, 121, 124, 126, 128, 130, 133, 183, 184, 185, 188], [0.5576, 0.3383, 0.9926, 0.9544, 0.9917, 0.009846, 0.9926, 0.1055, 0.9981, 0.2041, 0.9996, 0.9924, 0.01371, 0.02535, 0.0676, 3.897e-06, 1.767e-07, 0.01568, 1.0, 0.9777, 0.997, 0.001158, 0.01378, 0.5798, 0.6951, 0.5505, 0.5172, 0.7092, 0.01636, 0.08022, 0.02317, 0.08707]): _vg.add([_i], _w, 'REPLACE')
_vg = ob_cube_001.vertex_groups.new(name='spine1')
for _i, _w in zip([1, 2, 3, 6, 7, 8, 9, 10, 11, 13, 14, 15, 17, 18, 19, 20, 21, 22, 23, 24, 28, 35, 37, 38, 39, 40, 41, 42, 49, 50, 51, 52, 53, 54, 55, 56, 57, 65, 66, 67, 68, 70, 72, 112, 113, 114, 115, 117, 119, 120, 121, 122, 126, 128, 187, 198, 206, 207, 211], [1.0, 0.1158, 0.01859, 0.1875, 0.09612, 0.9881, 0.06569, 0.9903, 9.666e-05, 0.04968, 0.05461, 0.03765, 0.00766, 0.04676, 0.0488, 0.04482, 0.03059, 0.002214, 0.00805, 0.03928, 0.009561, 0.0129, 0.993, 1.0, 0.5, 0.02385, 0.4565, 0.4505, 0.07095, 0.06599, 0.06292, 0.06848, 0.0831, 0.1152, 0.07258, 0.1502, 0.9992, 0.1636, 0.9978, 0.9999, 0.08617, 0.1073, 0.0683, 1.0, 0.1772, 1.0, 0.9266, 0.06839, 0.05327, 0.9417, 0.9997, 0.9998, 0.008236, 0.08433, 0.4684, 9.746e-06, 0.01082, 0.03383, 0.03691]): _vg.add([_i], _w, 'REPLACE')
_vg = ob_cube_001.vertex_groups.new(name='head')
for _i, _w in zip([2, 6, 7, 8, 13, 14, 15, 16, 17, 18, 19, 20, 21, 22, 23, 24, 25, 26, 27, 28, 29, 30, 31, 32, 33, 34, 35, 36, 40, 44, 45, 46, 47, 48, 49, 50, 51, 52, 53, 54, 55, 56, 57, 58, 59, 60, 61, 62, 63, 64, 65, 66, 69, 75, 112, 113, 114, 121, 122, 124, 184, 206, 207, 209, 211], [0.9993, 0.9906, 0.008489, 0.1996, 0.9841, 0.9971, 0.9977, 0.9981, 0.9936, 0.9992, 0.996, 0.9998, 0.9986, 1.0, 0.9998, 0.9989, 0.9999, 1.0, 0.9939, 0.9987, 0.9711, 1.0, 2.156e-06, 0.007924, 0.01506, 0.9941, 1.0, 0.9999, 0.05722, 0.000198, 0.02074, 0.9602, 0.981, 0.995, 0.9984, 1.0, 0.9997, 0.9999, 0.9987, 1.0, 0.9995, 0.9997, 0.1666, 1.0, 0.9947, 1.0, 0.9941, 0.9998, 0.9923, 0.9896, 0.9974, 0.1051, 0.03979, 0.03789, 0.1165, 0.5571, 0.02351, 0.1683, 0.003787, 0.1208, 0.003604, 0.9993, 1.0, 0.02775, 0.4346]): _vg.add([_i], _w, 'REPLACE')
_vg = ob_cube_001.vertex_groups.new(name='mouth')
for _i, _w in zip([1, 7, 9, 10, 25, 26, 27, 29, 30, 31, 32, 33, 35, 37, 38, 39, 40, 41, 42, 43, 44, 45, 46, 47, 48, 59, 60, 61, 63, 64, 65, 67, 68, 69, 70, 71, 72, 73, 74, 75, 77, 78, 79, 80, 81, 82, 83, 84, 85, 86, 87, 88, 89, 90, 91, 94, 96, 97, 98, 100, 101, 108, 109, 112, 114, 115, 120, 122, 128, 186, 189, 190, 191, 192, 193, 194, 195, 196, 200, 201, 202, 203, 204, 205, 208, 209, 210, 211], [0.0, 0.0, 0.01774, 0.003681, 0.002407, 3.902e-11, 0.02317, 0.0001254, 0.01427, 1.0, 1.0, 0.9997, 0.03858, 0.5047, 0.4982, 0.5007, 0.0, 0.5003, 0.5065, 1.0, 0.9914, 0.9998, 1.043e-05, 2.058e-05, 1.273e-08, 4.299e-06, 0.01674, 0.01763, 0.1754, 0.01472, 0.1909, 0.003044, 0.02565, 0.0008814, 0.0001582, 4.908e-11, 9.933e-10, 9.983e-09, 0.0, 0.0, 0.0001076, 0.0, 0.0, 2.518e-14, 0.0, 0.0, 0.0, 0.0, 0.0, 0.0, 0.0, 0.0, 0.0, 0.0, 0.0, 0.0, 0.0, 0.0, 0.0, 0.0, 0.0, 0.0, 0.0, 0.009711, 7.516e-05, 0.01397, 0.007261, 1.165e-07, 7.066e-08, 0.0, 0.0, 0.0, 0.0, 0.0, 0.0114, 0.0, 0.0, 0.0, 0.0, 0.0, 0.0, 0.0, 0.0, 4.066e-12, 0.9689, 1.0, 0.9538, 0.01719]): _vg.add([_i], _w, 'REPLACE')
_vg = ob_cube_001.vertex_groups.new(name='right_shoulder')
for _i, _w in zip([0, 1, 2, 6, 8, 10, 13, 14, 15, 16, 17, 18, 19, 20, 21, 22, 23, 24, 25, 26, 27, 29, 30, 31, 32, 33, 34, 35, 36, 37, 38, 39, 40, 41, 42, 43, 44, 45, 46, 47, 48, 49, 50, 51, 52, 53, 54, 56, 57, 58, 59, 60, 61, 63, 64, 65, 66, 67, 68, 69, 70, 72, 75, 77, 81, 82, 83, 84, 85, 112, 113, 114, 115, 117, 119, 120, 121, 122, 123, 125, 126, 127, 128, 129, 130, 131, 133, 136, 138, 139, 142, 143, 144, 146, 149, 152, 154, 155, 156, 163, 167, 168, 169, 170, 171, 172, 175, 176, 177, 179, 182, 183, 184, 185, 186, 187, 188, 189, 190, 191, 192, 193, 194, 195, 196, 197, 198, 199, 200, 206, 207, 209, 210, 211], [6.45e-10, 0.0002809, 0.0003175, 0.0, 0.0, 2.59e-05, 8.614e-08, 0.008772, 1.243e-06, 4.306e-08, 4.038e-09, 1.614e-07, 4.051e-08, 4.57e-07, 0.0005572, 2.918e-05, 8.79e-05, 1.283e-07, 7.173e-08, 6.987e-06, 1.728e-06, 0.01406, 5.34e-05, 1.166e-06, 1.426e-08, 0.006482, 0.0002194, 5.191e-06, 0.0115, 5.42e-11, 0.01426, 1.946e-06, 7.187e-06, 0.0, 0.0005112, 0.01154, 7.557e-05, 1.883e-08, 0.007287, 1.138e-06, 0.0, 0.005817, 0.01528, 9.589e-06, 1.009e-05, 0.0002412, 5.302e-06, 1.772e-11, 7.649e-08, 0.004713, 0.0001228, 0.007143, 9.42e-05, 0.0006295, 0.01797, 0.003974, 1.2e-07, 9.402e-05, 1.0, 0.9656, 0.9851, 0.9893, 0.9999, 1.0, 0.5617, 0.5297, 0.5076, 0.5004, 0.5001, 8.187e-06, 0.0008268, 3.141e-05, 3.242e-06, 0.0, 0.0, 1.873e-15, 0.000192, 2.107e-15, 0.0, 0.0, 0.0, 0.0, 5.312e-08, 0.0, 9.835e-09, 0.0, 0.0, 0.0, 0.0, 0.0, 0.0, 0.0, 0.0, 0.0, 0.0, 0.0, 0.0, 0.0, 0.0, 0.0, 0.0, 0.0, 0.0, 0.0, 0.0, 0.0, 0.0, 0.0, 0.0, 0.0, 0.0, 0.0, 0.0, 0.0, 1.454e-08, 0.000343, 0.0, 0.9996, 0.9934, 1.0, 0.9998, 1.0, 0.9969, 0.01014, 0.02681, 0.000113, 7.127e-07, 0.00412, 0.001084, 0.0, 4.874e-08, 0.005668, 0.00235, 3.663e-05]): _vg.add([_i], _w, 'REPLACE')
_vg = ob_cube_001.vertex_groups.new(name='right_arm')
for _i, _w in zip([0, 29, 30, 40, 46, 60, 61, 67, 68, 70, 71, 73, 74, 76, 77, 78, 79, 80, 81, 82, 83, 84, 85, 86, 87, 88, 89, 90, 91, 96, 98, 109, 114, 115, 120, 183, 189, 190, 191, 192, 193, 194, 195, 196, 197, 198, 199, 200, 201, 202, 203, 204, 205], [0.0, 0.0, 0.0, 0.009635, 0.0, 0.0, 0.0, 5.906e-06, 0.007628, 0.0001492, 0.0002921, 4.558e-06, 1.431e-06, 0.0008374, 0.003865, 0.001499, 1.509e-07, 1.0, 0.5, 0.5112, 0.5201, 0.5, 0.7569, 0.001569, 0.003798, 0.0, 0.0, 0.0001025, 5.822e-05, 0.0, 0.0, 0.0, 0.0001146, 0.03601, 0.001664, 0.0, 2.227e-05, 0.01025, 0.002816, 1.835e-06, 0.0003405, 0.09109, 1.0, 1.0, 1.0, 0.9931, 0.9957, 1.0, 1.0, 0.9996, 0.9856, 1.0, 0.9997]): _vg.add([_i], _w, 'REPLACE')
_vg = ob_cube_001.vertex_groups.new(name='right_hand')
for _i, _w in zip([46, 71, 73, 74, 76, 78, 79, 80, 86, 87, 88, 89, 90, 91, 92, 93, 94, 95, 96, 97, 98, 99, 100, 101, 102, 103, 104, 105, 106, 107, 108, 109, 110, 111, 197, 201, 202, 203, 204, 205], [0.0, 0.9977, 0.9997, 0.9978, 0.9982, 0.9986, 0.9967, 5.677e-07, 0.9998, 0.9996, 0.9767, 0.998, 0.9967, 0.9991, 0.9975, 0.9967, 0.994, 0.9968, 0.9993, 1.003, 0.9999, 0.997, 0.9996, 0.9996, 0.9994, 0.9994, 0.9976, 0.9978, 0.9974, 0.9974, 0.9986, 0.9989, 0.9979, 0.9982, 0.0, 0.004963, 8.632e-05, 8.588e-06, 0.0001063, 0.00237]): _vg.add([_i], _w, 'REPLACE')
_vg = ob_cube_001.vertex_groups.new(name='left_shoulder')
for _i, _w in zip([0, 1, 6, 8, 10, 33, 43, 45, 52, 53, 54, 56, 57, 62, 63, 64, 68, 70, 75, 77, 112, 113, 117, 119, 126, 128, 132, 169, 170, 171, 174, 175, 179, 180, 183, 184, 186, 187, 188], [0.0, 0.0, 0.0, 0.0, 0.0, 0.0, 0.0, 0.0, 0.0, 0.0, 0.0, 0.0, 0.0, 0.0, 0.0, 0.0, 0.0, 0.0, 0.0, 0.0, 0.0, 0.0, 0.0, 0.0, 0.0, 0.0, 0.0, 0.0, 0.0, 0.0, 0.0, 0.0, 0.0, 0.0, 0.0, 0.0, 0.0, 0.0, 0.0]): _vg.add([_i], _w, 'REPLACE')
_vg = ob_cube_001.vertex_groups.new(name='left_arm')
_vg = ob_cube_001.vertex_groups.new(name='left_hand')
_vg = ob_cube_001.vertex_groups.new(name='right_left')
for _i, _w in zip([0, 1, 2, 3, 4, 5, 6, 7, 8, 9, 10, 11, 12, 13, 14, 15, 19, 20, 21, 25, 35, 37, 40, 49, 50, 51, 54, 56, 57, 66, 67, 68, 69, 70, 71, 72, 73, 74, 75, 77, 79, 80, 81, 82, 83, 85, 86, 87, 88, 89, 90, 91, 112, 113, 114, 115, 116, 117, 118, 119, 120, 121, 122, 123, 124, 125, 126, 127, 128, 129, 130, 131, 132, 133, 136, 139, 166, 167, 168, 169, 170, 171, 172, 173, 174, 175, 176, 177, 179, 181, 182, 183, 184, 185, 186, 187, 188, 189, 190, 191, 192, 194, 195, 196, 197, 199, 200, 201, 205, 207, 211], [0.4874, 4.311e-05, 1.477e-11, 1.384e-08, 2.176e-08, 7.619e-06, 0.0, 4.041e-05, 2.238e-06, 0.0001229, 0.0002616, 0.001832, 0.000403, 0.0, 0.0, 0.0, 0.0, 0.0, 0.0, 0.0, 0.0, 0.0, 0.0, 0.0, 0.0, 0.0, 0.0, 7.256e-05, 6.352e-05, 1.599e-05, 0.001474, 1.076e-05, 1.927e-05, 0.0009759, 0.0, 0.0001011, 0.0, 0.0, 0.0, 0.0, 0.0, 0.0, 0.0, 0.0, 0.0, 0.0, 0.0, 0.0, 0.0, 0.0, 0.0, 0.0, 0.0, 2.014e-05, 0.0, 2.118e-05, 0.0003819, 1.338e-06, 5.58e-09, 3.387e-08, 4.144e-07, 0.004724, 7.996e-05, 0.0, 0.4871, 0.5192, 0.5, 0.5348, 0.4187, 0.5932, 0.4112, 0.588, 0.5001, 0.4984, 0.0, 0.0, 0.9999, 1.0, 1.0, 0.9999, 0.9936, 0.996, 1.689e-06, 0.00315, 8.811e-05, 3.624e-05, 0.003339, 1.353e-05, 0.0, 0.0, 0.0, 0.9209, 1.0, 0.9999, 0.9967, 0.9992, 1.0, 0.0, 0.0, 0.0, 0.0, 0.0, 0.0, 0.0, 0.0, 0.0, 0.0, 0.0, 0.0, 0.0, 0.0]): _vg.add([_i], _w, 'REPLACE')
_vg = ob_cube_001.vertex_groups.new(name='right_leg2')
for _i, _w in zip([0, 4, 12, 81, 82, 116, 118, 123, 124, 125, 127, 129, 130, 131, 132, 133, 134, 135, 136, 137, 138, 139, 140, 141, 145, 147, 148, 151, 166, 167, 168, 169, 170, 171, 172, 173, 174, 175, 176, 177, 178, 179, 180, 181, 182, 183, 187, 190, 192, 195, 196], [0.0, 0.0, 0.0, 0.0, 0.0, 0.0, 0.0, 0.7483, 0.0, 0.4996, 0.4997, 0.4999, 0.0, 0.5, 0.4999, 0.0, 0.0004813, 0.002714, 0.0, 0.0007788, 0.004359, 5.248e-05, 4.005e-06, 0.0, 0.0008729, 0.0, 0.0, 0.0, 2.254e-08, 0.006034, 0.0001853, 5.766e-06, 2.498e-06, 0.002784, 0.8583, 0.8473, 0.8121, 0.8339, 0.8538, 0.8553, 0.9974, 0.7169, 0.9695, 0.9475, 0.6904, 0.0, 0.0, 0.0, 0.0, 0.0, 0.0]): _vg.add([_i], _w, 'REPLACE')
_vg = ob_cube_001.vertex_groups.new(name='right_foot')
for _i, _w in zip([123, 127, 129, 131, 134, 135, 136, 137, 138, 139, 140, 141, 142, 143, 144, 145, 146, 147, 148, 149, 150, 151, 152, 153, 154, 155, 156, 157, 158, 159, 160, 161, 162, 163, 164, 165, 167, 168, 169, 170, 175, 177, 179, 180, 181, 182], [0.004487, 0.0, 0.0, 0.0, 1.0, 0.9957, 0.9988, 0.9831, 0.9679, 1.0, 0.9933, 0.9833, 0.9849, 0.9965, 0.9998, 0.9928, 1.0, 0.9977, 0.9974, 0.9993, 1.0, 1.005, 0.9998, 0.9985, 0.9997, 0.9997, 0.9995, 0.9996, 0.9995, 0.9996, 0.9995, 0.9995, 0.9999, 1.0, 0.9998, 0.9998, 0.0, 0.0, 0.0, 0.0, 0.0, 0.0, 8.824e-05, 0.0002595, 0.0001356, 0.0001822]): _vg.add([_i], _w, 'REPLACE')
_vg = ob_cube_001.vertex_groups.new(name='left_left')
_vg = ob_cube_001.vertex_groups.new(name='left_leg2')
_vg = ob_cube_001.vertex_groups.new(name='left_foot')
_m = ob_cube_001.modifiers.new('Mirror', 'MIRROR')
_m.use_clip = True
_m = ob_cube_001.modifiers.new('Armature', 'ARMATURE')
_m.object = ob_armature
ob_armature.location = (0.0, 0.0, 0.0)
ob_armature.show_in_front = True
ob_armature.lineart.crease_threshold = 0.0

# ---- collection membership
col_collection.objects.link(ob_cube_001)
col_collection.objects.link(ob_armature)

# ---- scene / render settings (as saved in the file)
scene.frame_start = 1; scene.frame_end = 60; scene.frame_set(36)
scene.render.engine = 'BLENDER_EEVEE_NEXT'
scene.cycles.use_denoising = False
scene.cycles.samples = 128
scene.cycles.sampling_pattern = 'TABULATED_SOBOL'
scene.cycles.use_adaptive_sampling = False
scene.cycles.use_light_tree = False
scene.view_settings.view_transform = 'Filmic'
bpy.context.view_layer.update()

# ---- added for rendering (the .blend has no active camera and no usable light): camera, sun
cam_auto = bpy.data.cameras.new('AutoCamera')
cam_auto.lens = 50.0
cam_auto.sensor_width = 36.0
cam_auto.clip_end = 1000.0
ob_auto_camera = bpy.data.objects.new('AutoCamera', cam_auto)
scene.collection.objects.link(ob_auto_camera)
ob_auto_camera.location = (2.51267, -2.94034, 2.63188)
ob_auto_camera.rotation_euler = (1.09748, -7.21219e-08, 0.694738)
scene.camera = ob_auto_camera
light_auto_sun = bpy.data.lights.new('AutoSun', 'SUN')
light_auto_sun.energy = 3.0
light_auto_sun.angle = 0.0523599
ob_auto_sun = bpy.data.objects.new('AutoSun', light_auto_sun)
scene.collection.objects.link(ob_auto_sun)
ob_auto_sun.rotation_euler = (0.872665, 0.174533, 0.523599)
bpy.context.view_layer.update()
